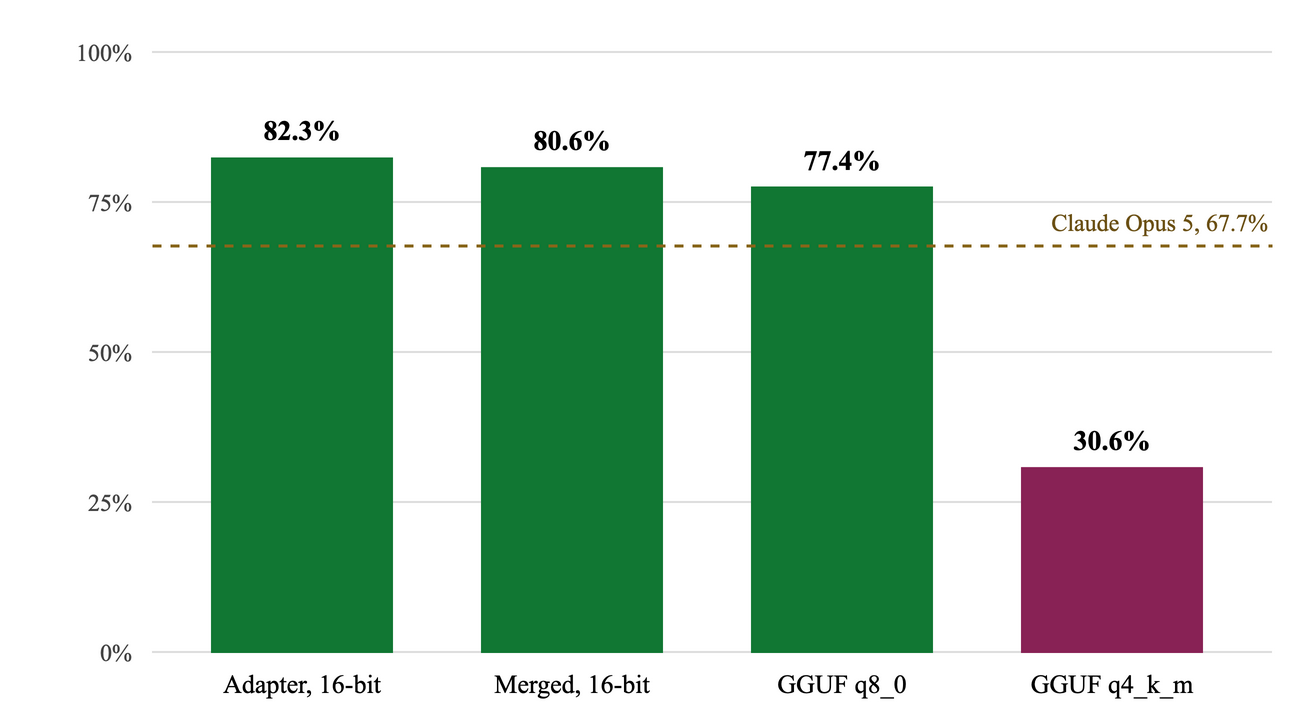

The diagram above was exported from draw.io. Its source (the exported page's mxGraphModel, read from the mxfile embedded in the PNG):
<mxGraphModel background="#FFFFFF">
  <root>
    <mxCell id="0" />
    <mxCell id="1" parent="0" />
    <mxCell id="c2" style="endArrow=none;endFill=1;html=1;strokeColor=#DDDDDD;strokeWidth=1;" edge="1" parent="1">
      <mxGeometry relative="1" as="geometry">
        <mxPoint x="60" y="320" as="sourcePoint" />
        <mxPoint x="620" y="320" as="targetPoint" />
      </mxGeometry>
    </mxCell>
    <mxCell id="c3" value="0%" style="text;html=1;whiteSpace=wrap;fontColor=#444444;fontSize=12;fontStyle=0;align=right;verticalAlign=middle;fontFamily=Times New Roman;" vertex="1" parent="1">
      <mxGeometry x="0" y="310" width="52" height="20" as="geometry" />
    </mxCell>
    <mxCell id="c4" style="endArrow=none;endFill=1;html=1;strokeColor=#DDDDDD;strokeWidth=1;" edge="1" parent="1">
      <mxGeometry relative="1" as="geometry">
        <mxPoint x="60" y="245.0" as="sourcePoint" />
        <mxPoint x="620" y="245.0" as="targetPoint" />
      </mxGeometry>
    </mxCell>
    <mxCell id="c5" value="25%" style="text;html=1;whiteSpace=wrap;fontColor=#444444;fontSize=12;fontStyle=0;align=right;verticalAlign=middle;fontFamily=Times New Roman;" vertex="1" parent="1">
      <mxGeometry x="0" y="235.0" width="52" height="20" as="geometry" />
    </mxCell>
    <mxCell id="c6" style="endArrow=none;endFill=1;html=1;strokeColor=#DDDDDD;strokeWidth=1;" edge="1" parent="1">
      <mxGeometry relative="1" as="geometry">
        <mxPoint x="60" y="170.0" as="sourcePoint" />
        <mxPoint x="620" y="170.0" as="targetPoint" />
      </mxGeometry>
    </mxCell>
    <mxCell id="c7" value="50%" style="text;html=1;whiteSpace=wrap;fontColor=#444444;fontSize=12;fontStyle=0;align=right;verticalAlign=middle;fontFamily=Times New Roman;" vertex="1" parent="1">
      <mxGeometry x="0" y="160.0" width="52" height="20" as="geometry" />
    </mxCell>
    <mxCell id="c8" style="endArrow=none;endFill=1;html=1;strokeColor=#DDDDDD;strokeWidth=1;" edge="1" parent="1">
      <mxGeometry relative="1" as="geometry">
        <mxPoint x="60" y="95.0" as="sourcePoint" />
        <mxPoint x="620" y="95.0" as="targetPoint" />
      </mxGeometry>
    </mxCell>
    <mxCell id="c9" value="75%" style="text;html=1;whiteSpace=wrap;fontColor=#444444;fontSize=12;fontStyle=0;align=right;verticalAlign=middle;fontFamily=Times New Roman;" vertex="1" parent="1">
      <mxGeometry x="0" y="85.0" width="52" height="20" as="geometry" />
    </mxCell>
    <mxCell id="c10" style="endArrow=none;endFill=1;html=1;strokeColor=#DDDDDD;strokeWidth=1;" edge="1" parent="1">
      <mxGeometry relative="1" as="geometry">
        <mxPoint x="60" y="20" as="sourcePoint" />
        <mxPoint x="620" y="20" as="targetPoint" />
      </mxGeometry>
    </mxCell>
    <mxCell id="c11" value="100%" style="text;html=1;whiteSpace=wrap;fontColor=#444444;fontSize=12;fontStyle=0;align=right;verticalAlign=middle;fontFamily=Times New Roman;" vertex="1" parent="1">
      <mxGeometry x="0" y="10" width="52" height="20" as="geometry" />
    </mxCell>
    <mxCell id="c12" value="" style="rounded=0;arcSize=6;whiteSpace=wrap;html=1;fillColor=#117733;strokeColor=#117733;strokeWidth=1;fontColor=#000000;fontSize=14;fontStyle=0;align=center;verticalAlign=middle;spacingLeft=8;spacingRight=8;fontFamily=Times New Roman;" vertex="1" parent="1">
      <mxGeometry x="90" y="73.2258064516129" width="90" height="246.7741935483871" as="geometry" />
    </mxCell>
    <mxCell id="c13" value="82.3%" style="text;html=1;whiteSpace=wrap;fontColor=#000000;fontSize=14;fontStyle=1;align=center;verticalAlign=middle;fontFamily=Times New Roman;" vertex="1" parent="1">
      <mxGeometry x="80" y="49.2258064516129" width="110" height="20" as="geometry" />
    </mxCell>
    <mxCell id="c14" value="Adapter, 16-bit" style="text;html=1;whiteSpace=wrap;fontColor=#000000;fontSize=13;fontStyle=0;align=center;verticalAlign=middle;fontFamily=Times New Roman;" vertex="1" parent="1">
      <mxGeometry x="70" y="326" width="130" height="20" as="geometry" />
    </mxCell>
    <mxCell id="c15" value="" style="rounded=0;arcSize=6;whiteSpace=wrap;html=1;fillColor=#117733;strokeColor=#117733;strokeWidth=1;fontColor=#000000;fontSize=14;fontStyle=0;align=center;verticalAlign=middle;spacingLeft=8;spacingRight=8;fontFamily=Times New Roman;" vertex="1" parent="1">
      <mxGeometry x="225" y="78.06451612903228" width="90" height="241.93548387096772" as="geometry" />
    </mxCell>
    <mxCell id="c16" value="80.6%" style="text;html=1;whiteSpace=wrap;fontColor=#000000;fontSize=14;fontStyle=1;align=center;verticalAlign=middle;fontFamily=Times New Roman;" vertex="1" parent="1">
      <mxGeometry x="215" y="54.064516129032285" width="110" height="20" as="geometry" />
    </mxCell>
    <mxCell id="c17" value="Merged, 16-bit" style="text;html=1;whiteSpace=wrap;fontColor=#000000;fontSize=13;fontStyle=0;align=center;verticalAlign=middle;fontFamily=Times New Roman;" vertex="1" parent="1">
      <mxGeometry x="205" y="326" width="130" height="20" as="geometry" />
    </mxCell>
    <mxCell id="c18" value="" style="rounded=0;arcSize=6;whiteSpace=wrap;html=1;fillColor=#117733;strokeColor=#117733;strokeWidth=1;fontColor=#000000;fontSize=14;fontStyle=0;align=center;verticalAlign=middle;spacingLeft=8;spacingRight=8;fontFamily=Times New Roman;" vertex="1" parent="1">
      <mxGeometry x="360" y="87.74000000000001" width="90" height="232.26" as="geometry" />
    </mxCell>
    <mxCell id="c19" value="77.4%" style="text;html=1;whiteSpace=wrap;fontColor=#000000;fontSize=14;fontStyle=1;align=center;verticalAlign=middle;fontFamily=Times New Roman;" vertex="1" parent="1">
      <mxGeometry x="350" y="63.74000000000001" width="110" height="20" as="geometry" />
    </mxCell>
    <mxCell id="c20" value="GGUF q8_0" style="text;html=1;whiteSpace=wrap;fontColor=#000000;fontSize=13;fontStyle=0;align=center;verticalAlign=middle;fontFamily=Times New Roman;" vertex="1" parent="1">
      <mxGeometry x="340" y="326" width="130" height="20" as="geometry" />
    </mxCell>
    <mxCell id="c21" value="" style="rounded=0;arcSize=6;whiteSpace=wrap;html=1;fillColor=#882255;strokeColor=#882255;strokeWidth=1;fontColor=#000000;fontSize=14;fontStyle=0;align=center;verticalAlign=middle;spacingLeft=8;spacingRight=8;fontFamily=Times New Roman;" vertex="1" parent="1">
      <mxGeometry x="495" y="228.05" width="90" height="91.94999999999999" as="geometry" />
    </mxCell>
    <mxCell id="c22" value="30.6%" style="text;html=1;whiteSpace=wrap;fontColor=#000000;fontSize=14;fontStyle=1;align=center;verticalAlign=middle;fontFamily=Times New Roman;" vertex="1" parent="1">
      <mxGeometry x="485" y="204.05" width="110" height="20" as="geometry" />
    </mxCell>
    <mxCell id="c23" value="GGUF q4_k_m" style="text;html=1;whiteSpace=wrap;fontColor=#000000;fontSize=13;fontStyle=0;align=center;verticalAlign=middle;fontFamily=Times New Roman;" vertex="1" parent="1">
      <mxGeometry x="475" y="326" width="130" height="20" as="geometry" />
    </mxCell>
    <mxCell id="c24" style="endArrow=none;endFill=1;html=1;strokeColor=#88661A;strokeWidth=1.5;dashed=1;" edge="1" parent="1">
      <mxGeometry relative="1" as="geometry">
        <mxPoint x="60" y="116.78" as="sourcePoint" />
        <mxPoint x="620" y="116.78" as="targetPoint" />
      </mxGeometry>
    </mxCell>
    <mxCell id="c25" value="Claude Opus 5, 67.7%" style="text;html=1;whiteSpace=wrap;fontColor=#6B5014;fontSize=12;fontStyle=0;align=right;verticalAlign=middle;fontFamily=Times New Roman;" vertex="1" parent="1">
      <mxGeometry x="460" y="94.78" width="160" height="20" as="geometry" />
    </mxCell>
  </root>
</mxGraphModel>